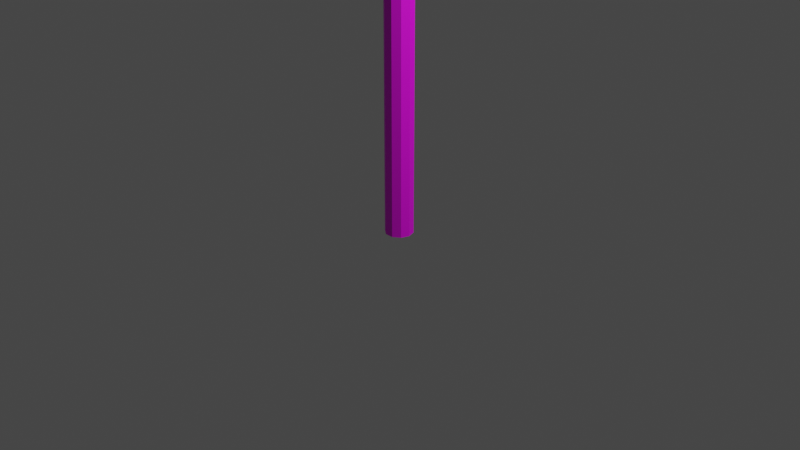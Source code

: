 # Source: lampa_2.blend  (saved by Blender 2.90.8; exported with 4.5.12 LTS)
import bpy
from mathutils import Matrix  # noqa: F401  (used for matrix-valued properties, if any)

bpy.ops.wm.read_factory_settings(use_empty=True)
scene = bpy.context.scene
scene.name = 'Scene'

# ---- collections
col_collection = bpy.data.collections.new('Collection'); scene.collection.children.link(col_collection)

# ---- images (referenced by path relative to the original .blend; pixels are not part of the script)
import os
ASSET_DIR = os.environ.get("B2B_ASSET_DIR", "")  # directory of the original .blend (textures are referenced by path, not embedded)
HERE = os.path.dirname(os.path.abspath(__file__))  # packed textures are extracted next to this script under _unpacked/

def load_image(name, relpath, width, height, colorspace="sRGB"):
    """Load a texture the original file referenced (path relative to the .blend, or extracted next to this script)."""
    p = next((c for c in (os.path.join(HERE, relpath), os.path.join(ASSET_DIR, relpath)) if relpath and os.path.exists(c)), "")
    if p:
        img = bpy.data.images.load(p, check_existing=True)
        img.name = name
    else:  # same state as the original file: an image datablock whose file is absent (Cycles renders it pink)
        img = bpy.data.images.new(name, width, height)
        img.source = "FILE"
        img.filepath = "//" + (relpath or name)
    img.colorspace_settings.name = colorspace
    return img
img_main_txtr_png_001 = load_image('main_txtr.png.001', 'main_txtr.png', 1024, 1024, 'sRGB')

# ---- materials (node trees are filled in below, after node groups)
mat_material_001 = bpy.data.materials.new('Material.001')
mat_material_001.alpha_threshold = 0.0
mat_material_001.use_transparent_shadow = False
mat_material_001.roughness = 0.5
mat_material_001.line_color = (0.0, 0.0, 0.0, 1.0)

# ---- material node trees
mat_material_001.use_nodes = True; mat_material_001.node_tree.nodes.clear()
_N = mat_material_001.node_tree.nodes; _L = mat_material_001.node_tree.links
n0 = _N.new('ShaderNodeTexImage'); n0.name = 'Image Texture'; n0.location = (-332, 245)
n0.image = img_main_txtr_png_001
n0.interpolation = 'Closest'
n1 = _N.new('ShaderNodeBsdfPrincipled'); n1.name = 'Principled BSDF'; n1.location = (10, 300)
n1.distribution = 'GGX'
n1.subsurface_method = 'BURLEY'
n1.inputs[3].default_value = 1.45
n1.inputs[27].default_value = (0.0, 0.0, 0.0, 1.0)
n1.inputs[28].default_value = 1.0
n2 = _N.new('ShaderNodeOutputMaterial'); n2.name = 'Material Output'; n2.location = (300, 300)
_L.new(n1.outputs[0], n2.inputs[0])
_L.new(n0.outputs[0], n1.inputs[0])
n2.is_active_output = True

# ---- world
world_world = bpy.data.worlds.new('World'); scene.world = world_world
world_world.use_nodes = True; world_world.node_tree.nodes.clear()
_N = world_world.node_tree.nodes; _L = world_world.node_tree.links
n0 = _N.new('ShaderNodeOutputWorld'); n0.name = 'World Output'; n0.location = (300, 300)
n1 = _N.new('ShaderNodeBackground'); n1.name = 'Background'; n1.location = (10, 300)
n1.inputs[0].default_value = (0.05088, 0.05088, 0.05088, 1.0)
_L.new(n1.outputs[0], n0.inputs[0])
n0.is_active_output = True
world_world.color = (0.05088, 0.05088, 0.05088)
world_world.use_sun_shadow = False
world_world.sun_shadow_jitter_overblur = 0.0

# ---- cameras
cam_camera = bpy.data.cameras.new('Camera')
cam_camera.clip_end = 100.0
cam_camera.ortho_scale = 7.314

# ---- lights
light_light = bpy.data.lights.new('Light', 'POINT')
light_light.transmission_factor = 0.0
light_light.energy = 1000.0
light_light.shadow_soft_size = 0.1
light_light.shadow_maximum_resolution = 0.006
light_light.use_absolute_resolution = True

# ---- meshes
me_cylinder_001 = bpy.data.meshes.new('Cylinder.001')
me_cylinder_001.from_pydata([(0.08734, 0.1202, -0.1428), (0.08734, 0.1202, 6.857), (0.1413, 0.04592, -0.1428), (0.1413, 0.04592, 6.857), (0.1413, -0.04592, -0.1428), (0.1413, -0.04592, 6.857), (0.08734, -0.1202, -0.1428), (0.08734, -0.1202, 6.857), (0.0, 0.1486, -0.1428), (0.0, 0.1486, 6.857), (-0.08734, 0.1202, -0.1428), (-0.08734, 0.1202, 6.857), (-0.1413, 0.04592, -0.1428), (-0.1413, 0.04592, 6.857), (-0.1413, -0.04592, -0.1428), (-0.1413, -0.04592, 6.857), (-0.08734, -0.1202, -0.1428), (-0.08734, -0.1202, 6.857), (0.0, -0.1486, -0.1428), (0.0, -0.1486, 6.857), (-0.1413, 0.04592, 6.534), (-0.1413, -0.04592, 6.534), (-0.1413, 0.04592, 6.824), (-0.1413, -0.04592, 6.824), (-1.504, 0.04592, 7.575), (-1.504, 0.04592, 7.513), (-1.504, -0.04592, 7.575), (-1.504, -0.04592, 7.513), (-0.6832, 0.04592, 7.34), (-0.6832, 0.04592, 7.268), (-0.6832, -0.04592, 7.268), (-0.6832, -0.04592, 7.34), (-1.093, 0.04592, 7.558), (-1.093, -0.04592, 7.496), (-1.093, 0.04592, 7.496), (-1.093, -0.04592, 7.558), (-0.3747, 0.04592, 6.93), (-0.3747, -0.04592, 7.07), (-0.3747, 0.04592, 7.07), (-0.3747, -0.04592, 6.93), (-1.574, 0.1037, 7.575), (-1.574, 0.1037, 7.513), (-1.574, -0.1037, 7.575), (-1.574, -0.1037, 7.513), (-1.698, 0.1641, 7.575), (-1.698, 0.1641, 7.513), (-1.698, -0.1641, 7.575), (-1.698, -0.1641, 7.513), (-2.087, 0.1868, 7.575), (-2.087, 0.1868, 7.513), (-2.087, -0.1868, 7.575), (-2.087, -0.1868, 7.513), (-2.204, 0.1439, 7.575), (-2.204, 0.1439, 7.513), (-2.204, -0.1439, 7.575), (-2.204, -0.1439, 7.513), (-2.315, 0.05364, 7.575), (-2.315, 0.05364, 7.513), (-2.315, -0.05364, 7.575), (-2.315, -0.05364, 7.513)], [], [(8, 9, 1, 0), (0, 1, 3, 2), (2, 3, 5, 4), (4, 5, 7, 6), (1, 9, 19, 7, 5, 3), (6, 7, 19, 18), (18, 8, 0, 2, 4, 6), (10, 11, 9, 8), (22, 23, 15, 13), (20, 22, 13, 11, 10, 12), (16, 17, 15, 23, 21, 14), (11, 13, 15, 17, 19, 9), (12, 14, 21, 20), (18, 19, 17, 16), (34, 25, 24, 32), (27, 43, 41, 25), (35, 26, 27, 33), (33, 27, 25, 34), (32, 24, 26, 35), (38, 28, 31, 37), (39, 30, 29, 36), (37, 31, 30, 39), (36, 29, 28, 38), (28, 32, 35, 31), (30, 33, 34, 29), (31, 35, 33, 30), (29, 34, 32, 28), (20, 36, 38, 22), (23, 37, 39, 21), (21, 39, 36, 20), (22, 38, 37, 23), (18, 16, 14, 12, 10, 8), (40, 44, 46, 42), (25, 41, 40, 24), (24, 40, 42, 26), (26, 42, 43, 27), (47, 51, 49, 45), (42, 46, 47, 43), (43, 47, 45, 41), (41, 45, 44, 40), (51, 50, 54, 55), (45, 49, 48, 44), (44, 48, 50, 46), (46, 50, 51, 47), (49, 51, 55, 53), (50, 48, 52, 54), (55, 59, 57, 53), (57, 59, 58, 56), (53, 57, 56, 52), (52, 56, 58, 54), (54, 58, 59, 55), (48, 49, 53, 52)])
_uv = me_cylinder_001.uv_layers.new(name='UVMap')
_uv.uv.foreach_set('vector', [0.8673, 0.505, 0.8673, 0.505, 0.8673, 0.505, 0.8673, 0.505, 0.8673, 0.505, 0.8673, 0.505, 0.8673, 0.505, 0.8673, 0.505, 0.8673, 0.505, 0.8673, 0.505, 0.8673, 0.505, 0.8673, 0.505, 0.8673, 0.505, 0.8673, 0.505, 0.8673, 0.505, 0.8673, 0.505, 0.8673, 0.505, 0.8673, 0.505, 0.8673, 0.505, 0.8673, 0.505, 0.8673, 0.505, 0.8673, 0.505, 0.8673, 0.505, 0.8673, 0.505, 0.8673, 0.505, 0.8673, 0.505, 0.8673, 0.505, 0.8673, 0.505, 0.8673, 0.505, 0.8673, 0.505, 0.8673, 0.505, 0.8673, 0.505, 0.8673, 0.505, 0.8673, 0.505, 0.8673, 0.505, 0.8673, 0.505, 0.8673, 0.505, 0.8673, 0.505, 0.8673, 0.505, 0.8673, 0.505, 0.8673, 0.505, 0.8673, 0.505, 0.8673, 0.505, 0.8673, 0.505, 0.8673, 0.505, 0.8673, 0.505, 0.8673, 0.505, 0.8673, 0.505, 0.8673, 0.505, 0.8673, 0.505, 0.8673, 0.505, 0.8673, 0.505, 0.8673, 0.505, 0.8673, 0.505, 0.8673, 0.505, 0.8673, 0.505, 0.8673, 0.505, 0.8673, 0.505, 0.8673, 0.505, 0.8673, 0.505, 0.8673, 0.505, 0.8673, 0.505, 0.8673, 0.505, 0.8673, 0.505, 0.8673, 0.505, 0.8673, 0.505, 0.8673, 0.505, 0.8673, 0.505, 0.8673, 0.505, 0.8673, 0.505, 0.9443, 0.505, 0.9443, 0.505, 0.9443, 0.505, 0.9443, 0.505, 0.8673, 0.505, 0.8673, 0.505, 0.8673, 0.505, 0.8673, 0.505, 0.8673, 0.505, 0.8673, 0.505, 0.8673, 0.505, 0.8673, 0.505, 0.8673, 0.505, 0.8673, 0.505, 0.8673, 0.505, 0.8673, 0.505, 0.8673, 0.505, 0.8673, 0.505, 0.8673, 0.505, 0.8673, 0.505, 0.8673, 0.505, 0.8673, 0.505, 0.8673, 0.505, 0.8673, 0.505, 0.8673, 0.505, 0.8673, 0.505, 0.8673, 0.505, 0.8673, 0.505, 0.8673, 0.505, 0.8673, 0.505, 0.8673, 0.505, 0.8673, 0.505, 0.8673, 0.505, 0.8673, 0.505, 0.8673, 0.505, 0.8673, 0.505, 0.8673, 0.505, 0.8673, 0.505, 0.8673, 0.505, 0.8673, 0.505, 0.8673, 0.505, 0.8673, 0.505, 0.8673, 0.505, 0.8673, 0.505, 0.8673, 0.505, 0.8673, 0.505, 0.8673, 0.505, 0.8673, 0.505, 0.8673, 0.505, 0.8673, 0.505, 0.8673, 0.505, 0.8673, 0.505, 0.8673, 0.505, 0.8673, 0.505, 0.8673, 0.505, 0.8673, 0.505, 0.8673, 0.505, 0.8673, 0.505, 0.8673, 0.505, 0.8673, 0.505, 0.8673, 0.505, 0.8673, 0.505, 0.8673, 0.505, 0.8673, 0.505, 0.8673, 0.505, 0.8673, 0.505, 0.8673, 0.505, 0.8673, 0.505, 0.8673, 0.505, 0.8673, 0.505, 0.9443, 0.505, 0.9443, 0.505, 0.9443, 0.505, 0.9443, 0.505, 0.9443, 0.505, 0.9443, 0.505, 0.9443, 0.505, 0.9443, 0.505, 0.9443, 0.505, 0.9443, 0.505, 0.9443, 0.505, 0.9443, 0.505, 0.9443, 0.505, 0.9443, 0.505, 0.9443, 0.505, 0.9443, 0.505, 0.9443, 0.505, 0.9443, 0.505, 0.9443, 0.505, 0.9443, 0.505, 0.9443, 0.505, 0.9443, 0.505, 0.9443, 0.505, 0.9443, 0.505, 0.9443, 0.505, 0.9443, 0.505, 0.9443, 0.505, 0.9443, 0.505, 0.9443, 0.505, 0.9443, 0.505, 0.9443, 0.505, 0.9443, 0.505, 0.9443, 0.505, 0.9443, 0.505, 0.9443, 0.505, 0.9443, 0.505, 0.9443, 0.505, 0.9443, 0.505, 0.9443, 0.505, 0.9443, 0.505, 0.9443, 0.505, 0.9443, 0.505, 0.9443, 0.505, 0.9443, 0.505, 0.9443, 0.505, 0.9443, 0.505, 0.9443, 0.505, 0.9443, 0.505, 0.9443, 0.505, 0.9443, 0.505, 0.9443, 0.505, 0.9443, 0.505, 0.9443, 0.505, 0.9443, 0.505, 0.9443, 0.505, 0.9443, 0.505, 0.9443, 0.505, 0.9443, 0.505, 0.9443, 0.505, 0.9443, 0.505, 0.9443, 0.505, 0.9443, 0.505, 0.9443, 0.505, 0.9443, 0.505, 0.9443, 0.505, 0.9443, 0.505, 0.9443, 0.505, 0.9443, 0.505, 0.9443, 0.505, 0.9443, 0.505, 0.9443, 0.505, 0.9443, 0.505, 0.9443, 0.505, 0.9443, 0.505, 0.9443, 0.505, 0.9443, 0.505, 0.9443, 0.505, 0.9443, 0.505, 0.9443, 0.505, 0.9443, 0.505])
me_cylinder_001.materials.append(mat_material_001)
me_cylinder_001.use_remesh_fix_poles = True
me_cylinder_001.use_remesh_preserve_attributes = False
me_cylinder_001.use_mirror_vertex_groups = False
me_cylinder_001.update()

# ---- objects
ob_light = bpy.data.objects.new('Light', light_light)
ob_camera = bpy.data.objects.new('Camera', cam_camera)
ob_cylinder = bpy.data.objects.new('Cylinder', me_cylinder_001)

# ---- transforms, parenting, visibility, modifiers, constraints
ob_light.location = (4.076, 1.005, 5.904)
ob_light.rotation_euler = (0.6503, 0.05522, 1.866)
ob_light.lock_rotations_4d = False
ob_light.empty_display_type = 'ARROWS'
ob_light.color = (0.0, 0.0, 0.0, 0.0)
ob_light.lineart.crease_threshold = 0.0
ob_camera.location = (7.359, -6.926, 4.958)
ob_camera.rotation_euler = (1.109, 0.0, 0.8149)
ob_camera.lock_rotations_4d = False
ob_camera.empty_display_type = 'ARROWS'
ob_camera.color = (0.0, 0.0, 0.0, 0.0)
ob_camera.display_type = 'WIRE'
ob_camera.lineart.crease_threshold = 0.0
ob_cylinder.location = (0.0, 0.0, 5.96e-08)
ob_cylinder.rotation_euler = (0.0, -0.0, -1.571)
ob_cylinder.lineart.crease_threshold = 0.0

# ---- collection membership
col_collection.objects.link(ob_light)
col_collection.objects.link(ob_camera)
col_collection.objects.link(ob_cylinder)

# ---- scene / render settings (as saved in the file)
scene.camera = ob_camera
scene.frame_start = 1; scene.frame_end = 250; scene.frame_set(1)
scene.render.engine = 'BLENDER_EEVEE_NEXT'
scene.cycles.use_denoising = False
scene.cycles.samples = 128
scene.cycles.sampling_pattern = 'TABULATED_SOBOL'
scene.cycles.use_adaptive_sampling = False
scene.cycles.use_light_tree = False
scene.view_settings.view_transform = 'Filmic'
bpy.context.view_layer.update()
